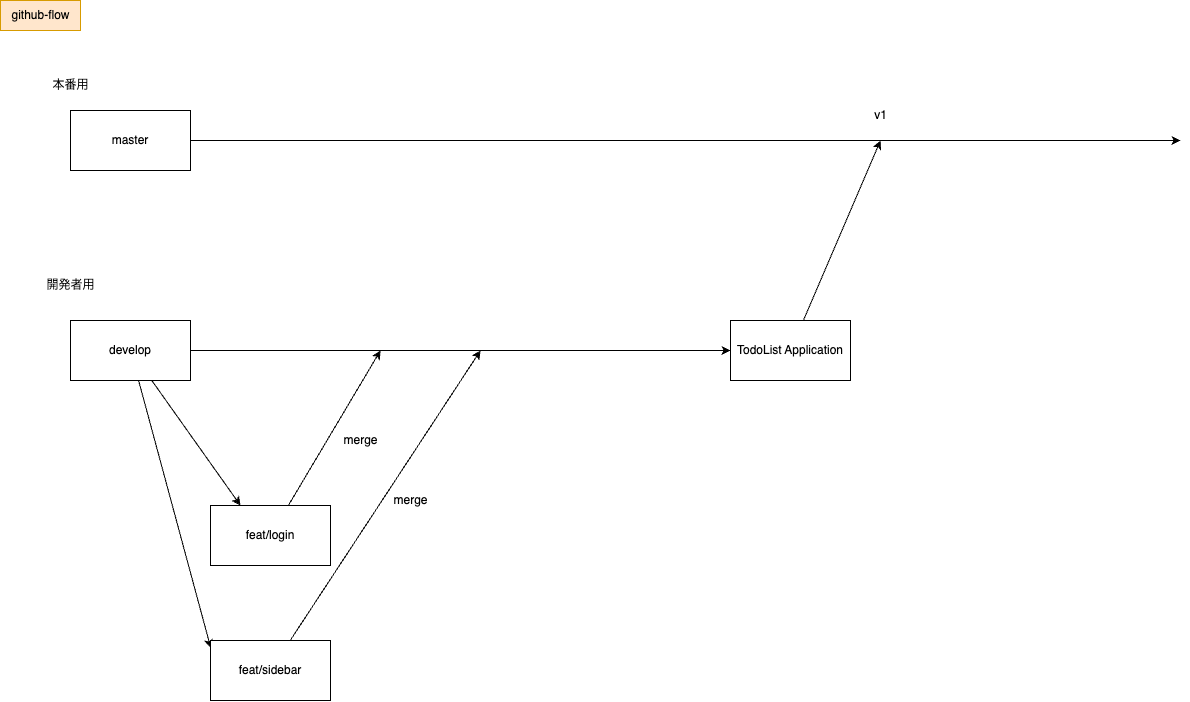

The diagram above was exported from draw.io. Its source (the exported page's mxGraphModel, read from the mxfile embedded in the PNG):
<mxGraphModel dx="1482" dy="980" grid="1" gridSize="10" guides="1" tooltips="1" connect="1" arrows="1" fold="1" page="1" pageScale="1" pageWidth="827" pageHeight="1169" math="0" shadow="0">
  <root>
    <mxCell id="0" />
    <mxCell id="1" parent="0" />
    <mxCell id="19" style="edgeStyle=none;html=1;" edge="1" parent="1" source="2">
      <mxGeometry relative="1" as="geometry">
        <mxPoint x="1230" y="190" as="targetPoint" />
      </mxGeometry>
    </mxCell>
    <mxCell id="2" value="master" style="rounded=0;whiteSpace=wrap;html=1;" vertex="1" parent="1">
      <mxGeometry x="120" y="160" width="120" height="60" as="geometry" />
    </mxCell>
    <mxCell id="3" value="github-flow" style="text;html=1;align=center;verticalAlign=middle;resizable=0;points=[];autosize=1;strokeColor=#d79b00;fillColor=#ffe6cc;" vertex="1" parent="1">
      <mxGeometry x="50" y="50" width="80" height="30" as="geometry" />
    </mxCell>
    <mxCell id="9" style="edgeStyle=none;html=1;entryX=0.25;entryY=0;entryDx=0;entryDy=0;" edge="1" parent="1" source="4" target="8">
      <mxGeometry relative="1" as="geometry" />
    </mxCell>
    <mxCell id="11" style="edgeStyle=none;html=1;entryX=0.003;entryY=0.128;entryDx=0;entryDy=0;entryPerimeter=0;" edge="1" parent="1" source="4" target="10">
      <mxGeometry relative="1" as="geometry" />
    </mxCell>
    <mxCell id="12" style="edgeStyle=none;html=1;entryX=0;entryY=0.5;entryDx=0;entryDy=0;" edge="1" parent="1" source="4" target="18">
      <mxGeometry relative="1" as="geometry">
        <mxPoint x="740" y="400" as="targetPoint" />
      </mxGeometry>
    </mxCell>
    <mxCell id="4" value="develop" style="rounded=0;whiteSpace=wrap;html=1;" vertex="1" parent="1">
      <mxGeometry x="120" y="370" width="120" height="60" as="geometry" />
    </mxCell>
    <mxCell id="6" value="開発者用" style="text;html=1;align=center;verticalAlign=middle;resizable=0;points=[];autosize=1;strokeColor=none;fillColor=none;" vertex="1" parent="1">
      <mxGeometry x="85" y="320" width="70" height="30" as="geometry" />
    </mxCell>
    <mxCell id="7" value="本番用" style="text;html=1;align=center;verticalAlign=middle;resizable=0;points=[];autosize=1;strokeColor=none;fillColor=none;" vertex="1" parent="1">
      <mxGeometry x="90" y="120" width="60" height="30" as="geometry" />
    </mxCell>
    <mxCell id="13" style="edgeStyle=none;html=1;" edge="1" parent="1" source="8">
      <mxGeometry relative="1" as="geometry">
        <mxPoint x="430" y="400" as="targetPoint" />
      </mxGeometry>
    </mxCell>
    <mxCell id="8" value="feat/login" style="rounded=0;whiteSpace=wrap;html=1;" vertex="1" parent="1">
      <mxGeometry x="260" y="555" width="120" height="60" as="geometry" />
    </mxCell>
    <mxCell id="15" style="edgeStyle=none;html=1;" edge="1" parent="1" source="10">
      <mxGeometry relative="1" as="geometry">
        <mxPoint x="530" y="400" as="targetPoint" />
      </mxGeometry>
    </mxCell>
    <mxCell id="10" value="feat/sidebar" style="rounded=0;whiteSpace=wrap;html=1;" vertex="1" parent="1">
      <mxGeometry x="260" y="690" width="120" height="60" as="geometry" />
    </mxCell>
    <mxCell id="14" value="merge" style="text;html=1;align=center;verticalAlign=middle;resizable=0;points=[];autosize=1;strokeColor=none;fillColor=none;" vertex="1" parent="1">
      <mxGeometry x="380" y="475" width="60" height="30" as="geometry" />
    </mxCell>
    <mxCell id="16" value="merge" style="text;html=1;align=center;verticalAlign=middle;resizable=0;points=[];autosize=1;strokeColor=none;fillColor=none;" vertex="1" parent="1">
      <mxGeometry x="430" y="535" width="60" height="30" as="geometry" />
    </mxCell>
    <mxCell id="20" style="edgeStyle=none;html=1;" edge="1" parent="1" source="18">
      <mxGeometry relative="1" as="geometry">
        <mxPoint x="930" y="190" as="targetPoint" />
      </mxGeometry>
    </mxCell>
    <mxCell id="18" value="TodoList Application" style="rounded=0;whiteSpace=wrap;html=1;strokeColor=default;" vertex="1" parent="1">
      <mxGeometry x="780" y="370" width="120" height="60" as="geometry" />
    </mxCell>
    <mxCell id="21" value="v1" style="text;html=1;align=center;verticalAlign=middle;resizable=0;points=[];autosize=1;strokeColor=none;fillColor=none;" vertex="1" parent="1">
      <mxGeometry x="910" y="150" width="40" height="30" as="geometry" />
    </mxCell>
  </root>
</mxGraphModel>